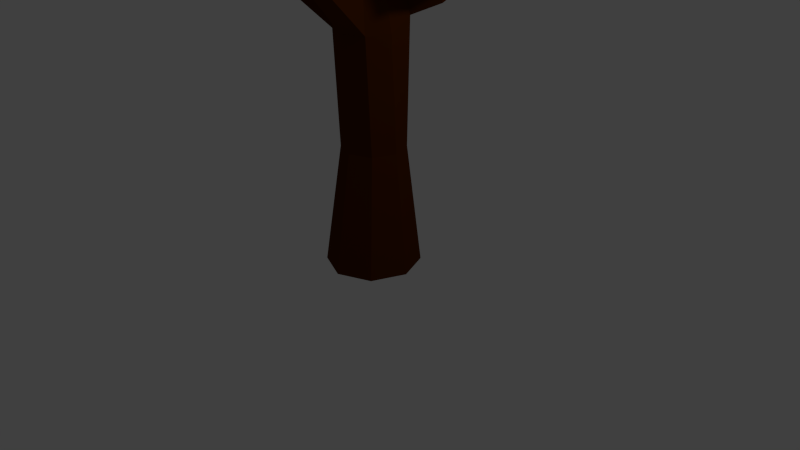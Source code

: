 # Source: Tree_002.blend  (saved by Blender 2.76.0; exported with 4.5.12 LTS)
import bpy
from mathutils import Matrix  # noqa: F401  (used for matrix-valued properties, if any)

bpy.ops.wm.read_factory_settings(use_empty=True)
scene = bpy.context.scene
scene.name = 'Scene'

# ---- collections
col_collection_1 = bpy.data.collections.new('Collection 1'); scene.collection.children.link(col_collection_1)

# ---- materials (node trees are filled in below, after node groups)
mat_tree_green = bpy.data.materials.new('Tree_green')
mat_tree_green.alpha_threshold = 0.0
mat_tree_green.diffuse_color = (0.1475, 0.5071, 0.02128, 1.0)
mat_tree_green.roughness = 0.5
mat_bark = bpy.data.materials.new('Bark')
mat_bark.alpha_threshold = 0.0
mat_bark.diffuse_color = (0.06681, 0.01647, 0.0, 1.0)
mat_bark.roughness = 0.5

# ---- material node trees
mat_tree_green.use_nodes = True; mat_tree_green.node_tree.nodes.clear()
_N = mat_tree_green.node_tree.nodes; _L = mat_tree_green.node_tree.links
n0 = _N.new('ShaderNodeOutputMaterial'); n0.name = 'Material Output'; n0.location = (300, 300)
n1 = _N.new('ShaderNodeBsdfDiffuse'); n1.name = 'Diffuse BSDF'; n1.location = (10, 300)
n1.inputs[0].default_value = (0.05249, 0.2668, 0.01174, 1.0)
_L.new(n1.outputs[0], n0.inputs[0])
n0.is_active_output = True
mat_bark.use_nodes = True; mat_bark.node_tree.nodes.clear()
_N = mat_bark.node_tree.nodes; _L = mat_bark.node_tree.links
n0 = _N.new('ShaderNodeOutputMaterial'); n0.name = 'Material Output'; n0.location = (300, 300)
n1 = _N.new('ShaderNodeBsdfDiffuse'); n1.name = 'Diffuse BSDF'; n1.location = (10, 300)
n1.inputs[0].default_value = (0.08001, 0.01787, 0.0, 1.0)
_L.new(n1.outputs[0], n0.inputs[0])
n0.is_active_output = True

# ---- world
world_world = bpy.data.worlds.new('World'); scene.world = world_world
world_world.color = (0.05088, 0.05088, 0.05088)
world_world.use_sun_shadow = False
world_world.sun_shadow_jitter_overblur = 0.0
world_world.cycles.sampling_method = 'MANUAL'
world_world.cycles.sample_map_resolution = 256

# ---- cameras
cam_camera = bpy.data.cameras.new('Camera')
cam_camera.clip_end = 100.0
cam_camera.lens = 35.0
cam_camera.sensor_width = 32.0
cam_camera.sensor_height = 18.0
cam_camera.ortho_scale = 7.314
cam_camera.dof.focus_distance = 0.0

# ---- lights
light_lamp = bpy.data.lights.new('Lamp', 'POINT')
light_lamp.transmission_factor = 0.0
light_lamp.cutoff_distance = 30.0
light_lamp.energy = 100.0
light_lamp.shadow_buffer_clip_start = 1.001
light_lamp.shadow_soft_size = 0.1
light_lamp.shadow_maximum_resolution = 0.006
light_lamp.use_absolute_resolution = True
light_lamp.cycles.use_multiple_importance_sampling = False

# ---- meshes
me_cylinder_003 = bpy.data.meshes.new('Cylinder.003')
me_cylinder_003.from_pydata([(-3.553e-15, 1.0, -1.054), (0.3149, 1.086, 2.064), (0.7071, 0.7071, -1.054), (0.8392, 0.8691, 2.064), (1.0, -5.96e-08, -1.054), (1.0, -5.96e-08, 1.923), (0.7071, -0.7071, -1.054), (0.7071, -0.7071, 1.923), (-8.742e-08, -1.0, -1.054), (-8.742e-08, -1.0, 1.923), (-0.7071, -0.7071, -1.054), (-0.7071, -0.7071, 1.923), (-1.0, 0.0, -1.054), (-1.0, 0.0, 1.923), (-0.7071, 0.7071, -1.054), (-0.7071, 0.7071, 1.923), (0.1158, -0.5869, 4.006), (-6.231e-09, -0.5389, 4.006), (0.1637, -0.742, 4.006), (0.1158, -0.8578, 4.006), (-2.055e-08, -0.8664, 4.006), (-0.1158, -0.8184, 4.006), (-0.1637, -0.7027, 4.006), (-0.1158, -0.5869, 4.006), (0.514, -0.6135, 2.776), (-6.558e-08, -0.8264, 2.776), (-0.7269, -0.09954, 2.776), (-0.514, 0.4144, 2.776), (0.696, 0.652, 2.696), (0.7269, -0.09954, 2.776), (-0.514, -0.6135, 2.776), (0.3149, 0.8099, 2.696), (-3.553e-15, 1.125, 0.4788), (0.7071, 0.8316, 0.4788), (1.0, 0.1245, 0.4788), (0.7071, -0.5826, 0.4788), (-8.742e-08, -0.8755, 0.4788), (-0.7071, -0.5826, 0.4788), (-1.0, 0.1245, 0.4788), (-0.7071, 0.8316, 0.4788), (1.057, 1.057, -1.054), (1.495, -1.043e-07, -1.054), (1.057, -1.057, -1.054), (-1.27e-07, -1.495, -1.054), (-1.057, -1.057, -1.054), (-1.495, -1.49e-08, -1.054), (-1.057, 1.057, -1.054), (3.686e-09, 1.495, -1.054), (-7.714e-08, -0.9183, 2.325), (-0.6162, 0.5693, 2.325), (0.8714, -0.04687, 2.325), (-0.6162, -0.663, 2.325), (0.3149, 0.9561, 2.362), (0.6162, -0.663, 2.325), (-0.8714, -0.04687, 2.325), (0.7718, 0.7669, 2.362), (3.585, 1.814, 2.98), (3.403, 1.89, 2.98), (3.403, 1.845, 3.084), (3.562, 1.779, 3.084), (3.536, 1.739, 3.2), (3.403, 1.794, 3.2), (1.578, 1.781, 2.765), (1.578, 1.873, 2.554), (1.865, 1.754, 2.554), (1.817, 1.682, 2.765), (1.907, 1.819, 2.367), (1.578, 1.955, 2.367), (-1.0, 0.0, 1.923), (-0.7071, -0.7071, 1.923), (-0.6162, -0.663, 2.325), (-0.8714, -0.04687, 2.325), (-0.7269, -0.09954, 2.776), (-0.514, -0.6135, 2.776), (1.276, -4.112, 3.593), (1.475, -4.029, 3.593), (1.276, -4.089, 3.706), (1.449, -4.017, 3.706), (1.421, -3.288, 3.833), (1.276, -4.063, 3.833), (0.5984, -2.577, 2.85), (0.5984, -2.516, 3.154), (1.075, -2.435, 2.579), (0.5984, -2.633, 2.579), (0.9449, -2.372, 3.154), (1.014, -2.405, 2.85), (0.3084, -1.187, 3.411), (-0.4362, -0.8782, 3.411), (0.3084, -0.5698, 3.411), (-4.234e-08, -1.314, 3.411), (-0.3084, -0.5698, 3.411), (0.4362, -0.8782, 3.411), (-0.3084, -1.187, 3.411), (-4.201e-09, -0.442, 3.411), (1.208, 1.415, 2.458), (1.518, 1.167, 2.73), (1.208, 1.296, 2.73), (1.58, 1.261, 2.458), (1.635, 1.344, 2.216), (1.208, 1.521, 2.216), (0.4648, -3.308, 3.264), (0.8076, -3.205, 3.069), (0.4648, -3.263, 3.482), (0.4648, -3.347, 3.069), (0.714, -3.16, 3.482), (0.7635, -3.184, 3.264), (2.771, 1.672, 2.684), (4.175, 0.6514, 3.117), (2.234, 0.02071, 3.117), (1.034, 1.672, 3.117), (2.234, 3.323, 3.117), (4.175, 2.692, 3.117), (3.307, 0.02071, 3.817), (1.366, 0.6514, 3.817), (1.366, 2.692, 3.817), (3.307, 3.323, 3.817), (4.507, 1.672, 3.817), (2.771, 1.672, 4.249), (1.863, -3.59, 3.256), (3.658, -4.895, 3.809), (1.178, -5.701, 3.809), (-0.3553, -3.59, 3.809), (1.178, -0.7651, 3.809), (3.658, -2.286, 3.809), (2.549, -5.701, 4.703), (0.06844, -4.895, 4.703), (0.06844, -2.286, 4.703), (2.549, -1.48, 4.703), (4.082, -3.59, 4.703), (1.863, -3.59, 5.256), (-2.118, 1.388, 2.98), (-2.21, 1.422, 2.692), (-1.862, 1.718, 3.303), (-2.015, 1.35, 3.303), (-2.001, 1.928, 2.692), (-1.935, 1.829, 2.98), (-2.933, 3.475, 4.21), (-2.982, 3.358, 4.21), (-3.014, 3.37, 4.108), (-2.956, 3.51, 4.108), (-3.043, 3.381, 4.017), (-2.977, 3.541, 4.017), (-0.7071, 0.7071, 1.923), (-1.0, 0.0, 1.923), (-0.6162, 0.5693, 2.325), (-0.8714, -0.04687, 2.325), (-0.7269, -0.09954, 2.776), (-0.514, 0.4144, 2.776), (-0.3843, -2.885, 3.681), (0.3914, -0.4972, 3.056), (2.422, -1.973, 3.681), (2.422, 0.9783, 3.681), (-2.119, -0.4972, 3.681), (-0.3843, 1.89, 3.681), (2.902, -0.4972, 4.693), (1.167, -2.885, 4.693), (-1.639, -1.973, 4.693), (-1.639, 0.9783, 4.693), (1.167, 1.89, 4.693), (0.3914, -0.4972, 5.318), (-1.818, 2.554, 3.334), (0.4637, 0.8958, 4.036), (-2.69, -0.1288, 4.036), (-4.638, 2.554, 4.036), (-2.69, 5.236, 4.036), (0.4637, 4.211, 4.036), (-0.9465, -0.1288, 5.173), (-4.1, 0.8958, 5.173), (-4.1, 4.211, 5.173), (-0.9465, 5.236, 5.173), (1.002, 2.554, 5.173), (-1.818, 2.554, 5.876), (-3.837, -1.595, 3.644), (-3.728, -1.858, 3.644), (-3.694, -1.842, 3.794), (-3.789, -1.612, 3.794), (-3.735, -1.632, 3.962), (-3.656, -1.823, 3.962), (-2.187, -0.7529, 2.578), (-2.084, -0.7906, 2.944), (-2.07, -1.226, 2.332), (-2.28, -0.7193, 2.29), (-1.931, -1.159, 2.944), (-2.004, -1.195, 2.62), (-3.442, -1.542, 3.283), (-2.265, -2.397, 3.645), (-3.891, -2.925, 3.645), (-4.896, -1.542, 3.645), (-3.891, -0.1583, 3.645), (-2.265, -0.6867, 3.645), (-2.992, -2.925, 4.232), (-4.619, -2.397, 4.232), (-4.619, -0.6867, 4.232), (-2.992, -0.1583, 4.232), (-1.987, -1.542, 4.232), (-3.442, -1.542, 4.594)], [], [(32, 1, 3, 33), (33, 3, 5, 34), (34, 5, 7, 35), (35, 7, 9, 36), (36, 9, 11, 37), (37, 11, 13, 38), (89, 86, 19, 20), (39, 15, 1, 32), (38, 13, 15, 39), (0, 2, 4, 6, 8, 10, 12, 14), (16, 17, 23, 22, 21, 20, 19, 18), (90, 87, 22, 23), (91, 88, 16, 18), (92, 89, 20, 21), (93, 90, 23, 17), (88, 93, 17, 16), (86, 91, 18, 19), (87, 92, 21, 22), (26, 54, 71, 72), (53, 50, 29, 24), (65, 64, 59, 60), (52, 49, 27, 31), (51, 48, 25, 30), (50, 55, 28, 29), (160, 163, 164), (103, 101, 75, 74), (45, 38, 39, 46), (46, 39, 32, 47), (44, 37, 38, 45), (43, 36, 37, 44), (42, 35, 36, 43), (41, 34, 35, 42), (40, 33, 34, 41), (47, 32, 33, 40), (0, 47, 40, 2), (2, 40, 41, 4), (4, 41, 42, 6), (6, 42, 43, 8), (8, 43, 44, 10), (10, 44, 45, 12), (14, 46, 47, 0), (12, 45, 46, 14), (102, 100, 76, 79), (160, 162, 163), (5, 3, 55, 50), (11, 9, 48, 51), (1, 15, 49, 52), (63, 62, 61, 58), (7, 5, 50, 53), (30, 26, 72, 73), (59, 58, 61, 60), (56, 57, 58, 59), (64, 66, 56, 59), (66, 67, 57, 56), (67, 63, 58, 57), (62, 65, 60, 61), (96, 95, 65, 62), (99, 94, 63, 67), (98, 99, 67, 66), (97, 98, 66, 64), (94, 96, 62, 63), (95, 97, 64, 65), (181, 180, 173, 172), (179, 178, 175, 176), (11, 51, 70, 69), (51, 30, 73, 70), (54, 13, 68, 71), (13, 11, 69, 68), (76, 77, 78, 79), (74, 75, 77, 76), (100, 103, 74, 76), (104, 102, 79, 78), (105, 104, 78, 77), (101, 105, 77, 75), (7, 53, 85, 82), (53, 24, 84, 85), (24, 25, 81, 84), (48, 9, 83, 80), (25, 48, 80, 81), (9, 7, 82, 83), (26, 30, 92, 87), (24, 29, 91, 86), (28, 31, 93, 88), (31, 27, 90, 93), (30, 25, 89, 92), (29, 28, 88, 91), (27, 26, 87, 90), (25, 24, 86, 89), (28, 55, 97, 95), (52, 31, 96, 94), (55, 3, 98, 97), (3, 1, 99, 98), (1, 52, 94, 99), (31, 28, 95, 96), (82, 85, 105, 101), (85, 84, 104, 105), (84, 81, 102, 104), (80, 83, 103, 100), (81, 80, 100, 102), (83, 82, 101, 103), (106, 107, 108), (107, 106, 111), (106, 108, 109), (106, 109, 110), (106, 110, 111), (107, 111, 116), (108, 107, 112), (109, 108, 113), (110, 109, 114), (111, 110, 115), (107, 116, 112), (108, 112, 113), (109, 113, 114), (110, 114, 115), (111, 115, 116), (112, 116, 117), (113, 112, 117), (114, 113, 117), (115, 114, 117), (116, 115, 117), (118, 119, 120), (119, 118, 123), (118, 120, 121), (118, 121, 122), (118, 122, 123), (119, 123, 128), (120, 119, 124), (121, 120, 125), (122, 121, 126), (123, 122, 127), (119, 128, 124), (120, 124, 125), (121, 125, 126), (122, 126, 127), (123, 127, 128), (124, 128, 129), (125, 124, 129), (126, 125, 129), (127, 126, 129), (128, 127, 129), (161, 160, 165), (160, 161, 162), (142, 143, 131, 134), (145, 146, 133, 130), (147, 144, 135, 132), (144, 142, 134, 135), (146, 147, 132, 133), (143, 145, 130, 131), (134, 131, 140, 141), (130, 133, 137, 138), (132, 135, 139, 136), (135, 134, 141, 139), (141, 140, 138, 139), (139, 138, 137, 136), (13, 54, 145, 143), (26, 27, 147, 146), (27, 49, 144, 147), (54, 26, 146, 145), (15, 13, 143, 142), (49, 15, 142, 144), (133, 132, 136, 137), (131, 130, 138, 140), (149, 150, 148), (150, 149, 151), (149, 148, 152), (149, 152, 153), (149, 153, 151), (150, 151, 154), (148, 150, 155), (152, 148, 156), (153, 152, 157), (151, 153, 158), (150, 154, 155), (148, 155, 156), (152, 156, 157), (153, 157, 158), (151, 158, 154), (155, 154, 159), (156, 155, 159), (157, 156, 159), (158, 157, 159), (154, 158, 159), (160, 164, 165), (161, 165, 170), (162, 161, 166), (163, 162, 167), (164, 163, 168), (165, 164, 169), (161, 170, 166), (162, 166, 167), (163, 167, 168), (164, 168, 169), (165, 169, 170), (166, 170, 171), (167, 166, 171), (168, 167, 171), (169, 168, 171), (170, 169, 171), (175, 174, 177, 176), (172, 173, 174, 175), (178, 181, 172, 175), (182, 179, 176, 177), (180, 183, 174, 173), (183, 182, 177, 174), (70, 73, 182, 183), (69, 70, 183, 180), (73, 72, 179, 182), (71, 68, 181, 178), (72, 71, 178, 179), (68, 69, 180, 181), (184, 185, 186), (185, 184, 189), (184, 186, 187), (184, 187, 188), (184, 188, 189), (185, 189, 194), (186, 185, 190), (187, 186, 191), (188, 187, 192), (189, 188, 193), (185, 194, 190), (186, 190, 191), (187, 191, 192), (188, 192, 193), (189, 193, 194), (190, 194, 195), (191, 190, 195), (192, 191, 195), (193, 192, 195), (194, 193, 195)])
me_cylinder_003.polygons.foreach_set('material_index', [1, 1, 1, 1, 1, 1, 0, 1, 1, 1, 0, 0, 0, 0, 0, 0, 0, 0, 0, 1, 1, 1, 1, 1, 0, 1, 1, 1, 1, 1, 1, 1, 1, 1, 1, 1, 1, 1, 1, 1, 1, 1, 1, 0, 1, 1, 1, 1, 1, 0, 0, 0, 1, 1, 1, 1, 1, 1, 1, 1, 1, 1, 1, 1, 0, 0, 0, 0, 0, 0, 1, 0, 0, 0, 1, 1, 1, 1, 1, 1, 1, 1, 1, 1, 1, 1, 1, 1, 1, 1, 1, 1, 1, 1, 1, 1, 1, 1, 1, 1, 0, 0, 0, 0, 0, 0, 0, 0, 0, 0, 0, 0, 0, 0, 0, 0, 0, 0, 0, 0, 0, 0, 0, 0, 0, 0, 0, 0, 0, 0, 0, 0, 0, 0, 0, 0, 0, 0, 0, 0, 0, 0, 1, 1, 1, 1, 1, 1, 1, 1, 1, 1, 0, 0, 0, 0, 0, 0, 0, 0, 1, 1, 0, 0, 0, 0, 0, 0, 0, 0, 0, 0, 0, 0, 0, 0, 0, 0, 0, 0, 0, 0, 0, 0, 0, 0, 0, 0, 0, 0, 0, 0, 0, 0, 0, 0, 0, 0, 0, 0, 1, 1, 1, 1, 1, 1, 1, 1, 1, 1, 0, 0, 0, 0, 0, 0, 0, 0, 0, 0, 0, 0, 0, 0, 0, 0, 0, 0, 0, 0])
me_cylinder_003.materials.append(mat_tree_green)
me_cylinder_003.materials.append(mat_bark)
me_cylinder_003.use_remesh_preserve_volume = False
me_cylinder_003.use_remesh_preserve_attributes = False
me_cylinder_003.use_mirror_vertex_groups = False
me_cylinder_003.update()

# ---- objects
ob_cylinder = bpy.data.objects.new('Cylinder', me_cylinder_003)
ob_lamp = bpy.data.objects.new('Lamp', light_lamp)
ob_camera = bpy.data.objects.new('Camera', cam_camera)

# ---- transforms, parenting, visibility, modifiers, constraints
ob_cylinder.location = (-0.0001654, 0.0002031, 1.0)
ob_cylinder.scale = (0.4031, 0.4031, 1.0)
ob_cylinder.lineart.crease_threshold = 0.0
ob_lamp.location = (4.076, 1.005, 5.904)
ob_lamp.rotation_euler = (0.6503, 0.05522, 1.866)
ob_lamp.lock_rotations_4d = False
ob_lamp.empty_display_type = 'ARROWS'
ob_lamp.color = (0.0, 0.0, 0.0, 0.0)
ob_lamp.lineart.crease_threshold = 0.0
ob_camera.location = (7.481, -6.508, 5.344)
ob_camera.rotation_euler = (1.109, 0.01082, 0.8149)
ob_camera.lock_rotations_4d = False
ob_camera.empty_display_type = 'ARROWS'
ob_camera.color = (0.0, 0.0, 0.0, 0.0)
ob_camera.display_type = 'WIRE'
ob_camera.lineart.crease_threshold = 0.0

# ---- collection membership
col_collection_1.objects.link(ob_cylinder)
col_collection_1.objects.link(ob_lamp)
col_collection_1.objects.link(ob_camera)

# ---- scene / render settings (as saved in the file)
scene.camera = ob_camera
scene.frame_start = 1; scene.frame_end = 250; scene.frame_set(4)
scene.render.engine = 'CYCLES'
scene.render.resolution_percentage = 50
scene.render.dither_intensity = 0.0
scene.cycles.use_denoising = False
scene.cycles.samples = 10
scene.cycles.sampling_pattern = 'TABULATED_SOBOL'
scene.cycles.light_sampling_threshold = 0.0
scene.cycles.use_adaptive_sampling = False
scene.cycles.use_light_tree = False
scene.cycles.blur_glossy = 0.0
scene.cycles.pixel_filter_type = 'GAUSSIAN'
scene.cycles.sample_clamp_indirect = 0.0
scene.view_settings.view_transform = 'Standard'
bpy.context.view_layer.update()
